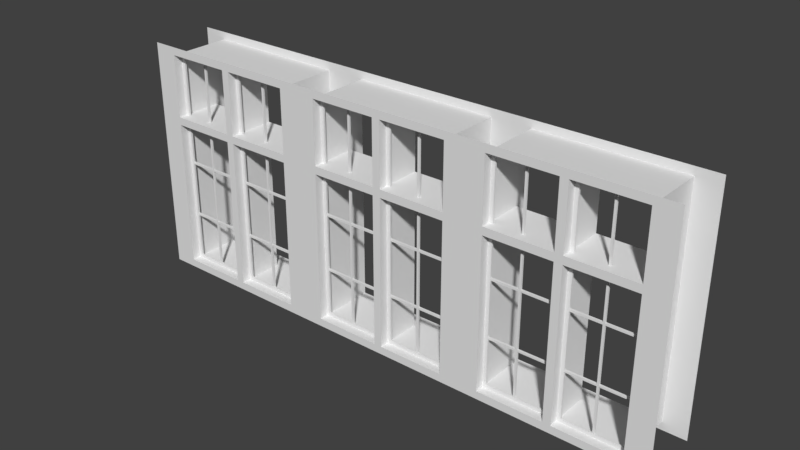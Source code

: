 # Source: Fenster_EG.blend  (saved by Blender 2.79.0; exported with 4.5.12 LTS)
import bpy
from mathutils import Matrix  # noqa: F401  (used for matrix-valued properties, if any)

bpy.ops.wm.read_factory_settings(use_empty=True)
scene = bpy.context.scene
scene.name = 'Scene'

# ---- collections
col_collection_1 = bpy.data.collections.new('Collection 1'); scene.collection.children.link(col_collection_1)
col_collection_2 = bpy.data.collections.new('Collection 2'); scene.collection.children.link(col_collection_2)
col_collection_2.hide_render = True
col_collection_2.hide_viewport = True
col_referenz_bauplan_eg = bpy.data.collections.new('Referenz_Bauplan_EG')  # instanced only; not linked into the scene

# ---- materials (node trees are filled in below, after node groups)
mat_fenstergitter = bpy.data.materials.new('Fenstergitter')
mat_fensterrahmen = bpy.data.materials.new('Fensterrahmen')
mat_fenster_innen = bpy.data.materials.new('Fenster_innen')

# ---- material node trees

# ---- world
world_world = bpy.data.worlds.new('World'); scene.world = world_world
world_world.color = (0.05088, 0.05088, 0.05088)
world_world.use_sun_shadow = False
world_world.sun_shadow_jitter_overblur = 0.0
world_world.cycles.sampling_method = 'MANUAL'

# ---- meshes
me_fenster_mesh = bpy.data.meshes.new('Fenster_mesh')
me_fenster_mesh.from_pydata([(0.05, 0.0, 1.9), (0.05, 0.6, 0.0), (0.05, 0.6, 1.9), (0.05, 0.0, 2.8), (0.05, 0.6, 2.8), (0.05, 0.0, 0.0), (0.05, 0.0, 2.0), (0.05, 0.6, 2.0), (0.9, 0.6, 1.9), (0.9, 0.0, 1.9), (0.9, 0.0, 2.0), (0.9, 0.6, 2.0), (0.05, 0.1125, 1.9), (0.05, 0.1125, 2.8), (0.85, 0.1375, 2.8), (0.05, 0.1125, 2.0), (0.05, 0.1125, 0.0), (0.85, 0.1125, 2.8), (0.9, 0.1125, 1.9), (0.9, 0.1125, 2.0), (0.05, 0.1375, 2.8), (0.9, 0.1125, 2.8), (0.05, 0.1375, 0.0), (0.9, 0.1375, 2.8), (0.9, 0.1125, 0.0), (0.05, 0.1375, 2.0), (0.9, 0.1375, 0.0), (0.9, 0.1375, 1.9), (0.9, 0.1375, 2.0), (0.85, 0.6, 2.0), (0.85, 0.6, 1.9), (0.85, 0.0, 2.0), (0.85, 0.0, 1.9), (0.85, 0.1125, 1.9), (0.85, 0.1125, 2.0), (0.85, 0.1375, 2.0), (0.85, 0.1375, 1.9), (-2.98e-08, 0.0, 1.9), (-2.98e-08, 0.6, 1.9), (-1.49e-08, 0.6, 0.0), (-2.98e-08, 0.6, 2.8), (-2.98e-08, 0.6, 2.0), (-2.98e-08, 0.0, 2.8), (-2.98e-08, 0.0, 2.0), (0.0, 0.0, 0.0), (0.9, 0.1375, 0.05), (0.9, 0.1125, 0.05), (0.85, 0.1125, 0.05), (0.05, 0.6, 0.05), (0.05, 0.0, 0.05), (0.05, 0.1125, 0.05), (0.05, 0.1375, 0.05), (0.0, 0.0, 0.05), (-1.49e-08, 0.6, 0.05), (0.85, 0.1125, 0.0), (0.85, 0.1375, 0.0), (0.85, 0.1375, 0.05), (0.05, 0.0, 2.75), (0.05, 0.6, 2.75), (0.05, 0.1125, 2.75), (0.05, 0.1375, 2.75), (-2.98e-08, 0.6, 2.75), (-2.98e-08, 0.0, 2.75), (0.9, 0.1375, 2.75), (0.9, 0.1125, 2.75), (0.85, 0.1125, 2.75), (0.85, 0.1375, 2.75), (0.1, 0.6, 1.9), (0.1, 0.0, 1.9), (0.1, 0.6, 2.0), (0.1, 0.0, 2.0), (0.1, 0.1125, 2.0), (0.1, 0.1375, 2.0), (0.1, 0.1125, 2.8), (0.1, 0.1375, 2.8), (0.1, 0.1125, 0.0), (0.1, 0.1375, 0.05), (0.1, 0.1375, 0.0), (0.1, 0.1125, 0.05), (0.05, 0.1375, 1.9), (0.1, 0.1375, 1.9), (0.1, 0.1125, 1.9), (0.1, 0.1125, 2.75), (0.1, 0.1375, 2.75), (0.5, 0.1125, 2.8), (0.5, 0.1375, 2.8), (0.5, 0.1375, 2.75), (0.5, 0.1125, 2.75), (0.475, 0.1375, 2.8), (0.475, 0.1125, 2.8), (0.5, 0.6, 2.0), (0.5, 0.0, 2.0), (0.5, 0.1125, 2.0), (0.5, 0.1375, 2.0), (0.5, 0.6, 1.9), (0.5, 0.0, 1.9), (0.5, 0.1375, 1.9), (0.475, 0.6, 1.9), (0.475, 0.0, 1.9), (0.475, 0.6, 2.0), (0.475, 0.0, 2.0), (0.475, 0.1125, 2.0), (0.475, 0.1375, 2.0), (0.475, 0.1125, 0.0), (0.5, 0.1125, 0.0), (0.5, 0.1375, 0.05), (0.475, 0.1375, 0.05), (0.5, 0.1375, 0.0), (0.475, 0.1375, 0.0), (0.5, 0.1125, 0.05), (0.475, 0.1125, 0.05), (0.475, 0.1375, 1.9), (0.5, 0.1125, 1.9), (0.475, 0.1125, 1.9), (0.475, 0.1125, 2.75), (0.475, 0.1375, 2.75), (0.9, 0.1375, 0.6274), (0.9, 0.1375, 0.6526), (0.9, 0.1375, 1.347), (0.9, 0.1375, 1.373), (0.9, 0.1125, 0.6274), (0.9, 0.1125, 0.6526), (0.9, 0.1125, 1.347), (0.9, 0.1125, 1.373), (0.85, 0.1125, 1.373), (0.85, 0.1125, 1.347), (0.85, 0.1125, 0.6274), (0.85, 0.1375, 1.347), (0.85, 0.1375, 0.6274), (0.5, 0.1125, 0.6274), (0.5, 0.1125, 0.6526), (0.5, 0.1125, 1.347), (0.5, 0.1125, 1.373), (0.475, 0.1125, 1.373), (0.475, 0.1125, 1.347), (0.475, 0.1375, 0.6274), (0.475, 0.1375, 1.373), (0.5, 0.1375, 1.373), (0.5, 0.1375, 1.347), (0.5, 0.1375, 0.6526), (0.5, 0.1375, 0.6274), (0.05, 0.1125, 0.6274), (0.05, 0.1125, 0.6526), (0.05, 0.1125, 1.347), (0.05, 0.1125, 1.373), (0.05, 0.6, 1.373), (0.05, 0.6, 1.347), (0.05, 0.6, 0.6526), (0.05, 0.6, 0.6274), (0.05, 0.0, 1.373), (0.05, 0.0, 1.347), (0.05, 0.0, 0.6526), (0.05, 0.0, 0.6274), (-2.98e-08, 0.0, 1.373), (-2.98e-08, 0.0, 1.347), (0.0, 0.0, 0.6526), (0.0, 0.0, 0.6274), (-2.98e-08, 0.6, 1.373), (-2.98e-08, 0.6, 1.347), (-2.98e-08, 0.6, 0.6526), (-2.98e-08, 0.6, 0.6274), (0.1, 0.1125, 0.6274), (0.1, 0.1125, 0.6526), (0.1, 0.1125, 1.347), (0.1, 0.1125, 1.373), (0.05, 0.1375, 1.373), (0.05, 0.1375, 1.347), (0.05, 0.1375, 0.6526), (0.05, 0.1375, 0.6274), (0.1, 0.1375, 1.373), (0.1, 0.1375, 1.347), (0.1, 0.1375, 0.6526), (0.1, 0.1375, 0.6274), (0.475, 0.1125, 0.6274), (0.475, 0.1125, 0.6526), (0.475, 0.1375, 0.6526), (0.85, 0.1125, 0.6526), (0.85, 0.1375, 0.6526), (0.475, 0.1375, 1.347), (0.85, 0.1375, 1.373)], [], [(53, 48, 1, 39), (30, 29, 11, 8), (60, 58, 4, 20), (61, 58, 7, 41), (165, 145, 2, 79), (41, 7, 2, 38), (34, 31, 10, 19), (36, 30, 8, 27), (31, 32, 9, 10), (32, 33, 18, 9), (63, 66, 14, 23), (149, 144, 12, 0), (57, 59, 13, 3), (29, 35, 28, 11), (65, 64, 21, 17), (46, 47, 54, 24), (56, 45, 26, 55), (112, 96, 36, 33), (90, 93, 35, 29), (93, 92, 34, 35), (95, 112, 33, 32), (91, 95, 32, 31), (96, 94, 30, 36), (92, 91, 31, 34), (94, 90, 29, 30), (6, 43, 37, 0), (49, 52, 44, 5), (57, 62, 43, 6), (128, 116, 45, 56), (120, 126, 47, 46), (126, 128, 56, 47), (152, 156, 52, 49), (109, 104, 54, 47), (5, 16, 50, 49), (22, 1, 48, 51), (160, 148, 48, 53), (105, 109, 47, 56), (107, 105, 56, 55), (3, 42, 62, 57), (15, 25, 60, 59), (6, 15, 59, 57), (40, 4, 58, 61), (25, 7, 58, 60), (34, 19, 64, 65), (28, 35, 66, 63), (35, 34, 65, 66), (87, 86, 66, 65), (84, 87, 65, 17), (86, 85, 14, 66), (2, 7, 69, 67), (15, 6, 70, 71), (79, 2, 67, 80), (6, 0, 68, 70), (0, 12, 81, 68), (71, 72, 83, 82), (7, 25, 72, 69), (60, 20, 74, 83), (13, 59, 82, 73), (22, 51, 76, 77), (144, 164, 81, 12), (50, 16, 75, 78), (169, 165, 79, 80), (164, 169, 80, 81), (15, 71, 82, 59), (72, 25, 60, 83), (115, 88, 85, 86), (89, 114, 87, 84), (82, 83, 115, 114), (73, 82, 114, 89), (83, 74, 88, 115), (97, 99, 90, 94), (101, 100, 91, 92), (111, 97, 94, 96), (100, 98, 95, 91), (98, 113, 112, 95), (102, 101, 114, 115), (99, 102, 93, 90), (81, 80, 111, 113), (69, 72, 102, 99), (72, 71, 101, 102), (68, 81, 113, 98), (70, 68, 98, 100), (80, 67, 97, 111), (71, 70, 100, 101), (67, 69, 99, 97), (77, 76, 106, 108), (108, 106, 105, 107), (76, 78, 110, 106), (133, 132, 112, 113), (78, 75, 103, 110), (110, 103, 104, 109), (137, 136, 111, 96), (136, 133, 113, 111), (132, 137, 96, 112), (101, 92, 87, 114), (92, 93, 86, 87), (93, 102, 115, 86), (33, 36, 179, 124), (125, 127, 177, 176), (18, 33, 124, 123), (123, 124, 125, 122), (122, 125, 176, 121), (121, 176, 126, 120), (36, 27, 119, 179), (179, 119, 118, 127), (127, 118, 117, 177), (177, 117, 116, 128), (109, 105, 140, 129), (139, 130, 176, 177), (130, 139, 138, 131), (137, 132, 124, 179), (106, 110, 173, 135), (175, 174, 134, 178), (105, 106, 135, 140), (140, 135, 175, 139), (139, 175, 178, 138), (138, 178, 136, 137), (110, 109, 129, 173), (173, 129, 130, 174), (174, 130, 131, 134), (134, 131, 132, 133), (78, 76, 172, 161), (172, 171, 175, 135), (162, 171, 170, 163), (170, 169, 136, 178), (76, 51, 168, 172), (172, 168, 167, 171), (171, 167, 166, 170), (170, 166, 165, 169), (50, 78, 161, 141), (141, 161, 162, 142), (142, 162, 163, 143), (143, 163, 164, 144), (38, 2, 145, 157), (157, 145, 146, 158), (158, 146, 147, 159), (159, 147, 148, 160), (0, 37, 153, 149), (149, 153, 154, 150), (150, 154, 155, 151), (151, 155, 156, 152), (49, 50, 141, 152), (152, 141, 142, 151), (151, 142, 143, 150), (150, 143, 144, 149), (51, 48, 148, 168), (168, 148, 147, 167), (167, 147, 146, 166), (166, 146, 145, 165), (162, 161, 173, 174), (161, 172, 135, 173), (171, 162, 174, 175), (140, 139, 177, 128), (129, 140, 128, 126), (130, 129, 126, 176), (164, 163, 134, 133), (163, 170, 178, 134), (169, 164, 133, 136), (138, 137, 179, 127), (131, 138, 127, 125), (132, 131, 125, 124)])
_uv = me_fenster_mesh.uv_layers.new(name='UVMap')
_uv.uv.foreach_set('vector', [0.4864, 0.01562, 0.4731, 0.01562, 0.4731, 0.002604, 0.4864, 0.002604, 0.2605, 0.4974, 0.2605, 0.5234, 0.2472, 0.5234, 0.2472, 0.4974, 0.9608, 0.5156, 0.8379, 0.5156, 0.8379, 0.5026, 0.9608, 0.5026, 0.4864, 0.7188, 0.4731, 0.7188, 0.4731, 0.5234, 0.4864, 0.5234, 0.4917, 0.8601, 0.6146, 0.8601, 0.6146, 0.9974, 0.4917, 0.9974, 0.4864, 0.5234, 0.4731, 0.5234, 0.4731, 0.4974, 0.4864, 0.4974, 0.03256, 0.75, 0.002658, 0.75, 0.002658, 0.737, 0.03256, 0.737, 0.2904, 0.75, 0.1674, 0.75, 0.1674, 0.737, 0.2904, 0.737, 0.01595, 0.2109, 0.01595, 0.237, 0.002658, 0.237, 0.002658, 0.2109, 0.3269, 0.75, 0.297, 0.75, 0.297, 0.737, 0.3269, 0.737, 0.8193, 0.9505, 0.8193, 0.9375, 0.8326, 0.9375, 0.8326, 0.9505, 0.9542, 0.3601, 0.9841, 0.3601, 0.9841, 0.4974, 0.9542, 0.4974, 0.9973, 0.5156, 0.9674, 0.5156, 0.9674, 0.5026, 0.9973, 0.5026, 0.1621, 0.75, 0.0392, 0.75, 0.0392, 0.737, 0.1621, 0.737, 0.8193, 0.5156, 0.8193, 0.5026, 0.8326, 0.5026, 0.8326, 0.5156, 0.4917, 0.4844, 0.505, 0.4844, 0.505, 0.4974, 0.4917, 0.4974, 0.7362, 0.01563, 0.7229, 0.01563, 0.7229, 0.002604, 0.7362, 0.002604, 0.297, 0.8411, 0.2904, 0.8411, 0.2904, 0.75, 0.297, 0.75, 0.1621, 0.8411, 0.0392, 0.8411, 0.0392, 0.75, 0.1621, 0.75, 0.0392, 0.8411, 0.03256, 0.8411, 0.03256, 0.75, 0.0392, 0.75, 0.3269, 0.8411, 0.297, 0.8411, 0.297, 0.75, 0.3269, 0.75, 0.109, 0.2109, 0.109, 0.237, 0.01595, 0.237, 0.01595, 0.2109, 0.2904, 0.8411, 0.1674, 0.8411, 0.1674, 0.75, 0.2904, 0.75, 0.03256, 0.8411, 0.002658, 0.8411, 0.002658, 0.75, 0.03256, 0.75, 0.3535, 0.4974, 0.3535, 0.5234, 0.2605, 0.5234, 0.2605, 0.4974, 0.2286, 0.2109, 0.2419, 0.2109, 0.2419, 0.237, 0.2286, 0.237, 0.2286, 0.7187, 0.2419, 0.7187, 0.2419, 0.7318, 0.2286, 0.7318, 0.2286, 0.01562, 0.2419, 0.01562, 0.2419, 0.2109, 0.2286, 0.2109, 0.7362, 0.166, 0.7229, 0.166, 0.7229, 0.01563, 0.7362, 0.01563, 0.4917, 0.334, 0.505, 0.334, 0.505, 0.4844, 0.4917, 0.4844, 0.3681, 0.737, 0.3748, 0.737, 0.3748, 0.8873, 0.3681, 0.8873, 0.2286, 0.5684, 0.2419, 0.5684, 0.2419, 0.7187, 0.2286, 0.7187, 0.598, 0.4844, 0.598, 0.4974, 0.505, 0.4974, 0.505, 0.4844, 0.9542, 0.002604, 0.9841, 0.002604, 0.9841, 0.01563, 0.9542, 0.01563, 0.4917, 0.5026, 0.6146, 0.5026, 0.6146, 0.5156, 0.4917, 0.5156, 0.4864, 0.166, 0.4731, 0.166, 0.4731, 0.01562, 0.4864, 0.01562, 0.4346, 0.931, 0.4279, 0.931, 0.4279, 0.8398, 0.4346, 0.8398, 0.8292, 0.002604, 0.8292, 0.01563, 0.7362, 0.01563, 0.7362, 0.002604, 0.2286, 0.002604, 0.2419, 0.002604, 0.2419, 0.01562, 0.2286, 0.01562, 0.9674, 0.7109, 0.9608, 0.7109, 0.9608, 0.5156, 0.9674, 0.5156, 0.9973, 0.7109, 0.9674, 0.7109, 0.9674, 0.5156, 0.9973, 0.5156, 0.4864, 0.7318, 0.4731, 0.7318, 0.4731, 0.7188, 0.4864, 0.7188, 0.9608, 0.7109, 0.8379, 0.7109, 0.8379, 0.5156, 0.9608, 0.5156, 0.6199, 0.5156, 0.6199, 0.5026, 0.8193, 0.5026, 0.8193, 0.5156, 0.6199, 0.9505, 0.6199, 0.9375, 0.8193, 0.9375, 0.8193, 0.9505, 0.8804, 0.9115, 0.8738, 0.9115, 0.8738, 0.7161, 0.8804, 0.7161, 0.4585, 0.931, 0.4518, 0.931, 0.4518, 0.8398, 0.4585, 0.8398, 0.8326, 0.6068, 0.8193, 0.6068, 0.8193, 0.5156, 0.8326, 0.5156, 0.8193, 0.8464, 0.8326, 0.8464, 0.8326, 0.9375, 0.8193, 0.9375, 0.4731, 0.4974, 0.4731, 0.5234, 0.4598, 0.5234, 0.4598, 0.4974, 0.03256, 0.9583, 0.002658, 0.9583, 0.002658, 0.9453, 0.03256, 0.9453, 0.2904, 0.9583, 0.1674, 0.9583, 0.1674, 0.9453, 0.2904, 0.9453, 0.2286, 0.2109, 0.2286, 0.237, 0.2153, 0.237, 0.2153, 0.2109, 0.3269, 0.9583, 0.297, 0.9583, 0.297, 0.9453, 0.3269, 0.9453, 0.8379, 0.7161, 0.8445, 0.7161, 0.8445, 0.9115, 0.8379, 0.9115, 0.1621, 0.9583, 0.0392, 0.9583, 0.0392, 0.9453, 0.1621, 0.9453, 0.8193, 0.7292, 0.8326, 0.7292, 0.8326, 0.7422, 0.8193, 0.7422, 0.8326, 0.724, 0.8193, 0.724, 0.8193, 0.7109, 0.8326, 0.7109, 0.9488, 0.002604, 0.9488, 0.01563, 0.9355, 0.01563, 0.9355, 0.002604, 0.7176, 0.1399, 0.7043, 0.1399, 0.7043, 0.002604, 0.7176, 0.002604, 0.7176, 0.4844, 0.7176, 0.4974, 0.7043, 0.4974, 0.7043, 0.4844, 0.9355, 0.3601, 0.9488, 0.3601, 0.9488, 0.4974, 0.9355, 0.4974, 0.404, 0.737, 0.4106, 0.737, 0.4106, 0.8743, 0.404, 0.8743, 0.6199, 0.724, 0.6199, 0.7109, 0.8193, 0.7109, 0.8193, 0.724, 0.6199, 0.7422, 0.6199, 0.7292, 0.8193, 0.7292, 0.8193, 0.7422, 0.8193, 0.8398, 0.8326, 0.8398, 0.8326, 0.8464, 0.8193, 0.8464, 0.8326, 0.6133, 0.8193, 0.6133, 0.8193, 0.6068, 0.8326, 0.6068, 0.4704, 0.8346, 0.4638, 0.8346, 0.4638, 0.737, 0.4704, 0.737, 0.8326, 0.7109, 0.8193, 0.7109, 0.8193, 0.6133, 0.8326, 0.6133, 0.8193, 0.7422, 0.8326, 0.7422, 0.8326, 0.8398, 0.8193, 0.8398, 0.3601, 0.4974, 0.3601, 0.5234, 0.3535, 0.5234, 0.3535, 0.4974, 0.03256, 0.8477, 0.002658, 0.8477, 0.002658, 0.8411, 0.03256, 0.8411, 0.2904, 0.8477, 0.1674, 0.8477, 0.1674, 0.8411, 0.2904, 0.8411, 0.1156, 0.2109, 0.1156, 0.237, 0.109, 0.237, 0.109, 0.2109, 0.3269, 0.8477, 0.297, 0.8477, 0.297, 0.8411, 0.3269, 0.8411, 0.8684, 0.9115, 0.8618, 0.9115, 0.8618, 0.7161, 0.8684, 0.7161, 0.1621, 0.8477, 0.0392, 0.8477, 0.0392, 0.8411, 0.1621, 0.8411, 0.297, 0.9453, 0.2904, 0.9453, 0.2904, 0.8477, 0.297, 0.8477, 0.1621, 0.9453, 0.0392, 0.9453, 0.0392, 0.8477, 0.1621, 0.8477, 0.0392, 0.9453, 0.03256, 0.9453, 0.03256, 0.8477, 0.0392, 0.8477, 0.3269, 0.9453, 0.297, 0.9453, 0.297, 0.8477, 0.3269, 0.8477, 0.2153, 0.2109, 0.2153, 0.237, 0.1156, 0.237, 0.1156, 0.2109, 0.2904, 0.9453, 0.1674, 0.9453, 0.1674, 0.8477, 0.2904, 0.8477, 0.03256, 0.9453, 0.002658, 0.9453, 0.002658, 0.8477, 0.03256, 0.8477, 0.4598, 0.4974, 0.4598, 0.5234, 0.3601, 0.5234, 0.3601, 0.4974, 0.9355, 0.002604, 0.9355, 0.01563, 0.8359, 0.01563, 0.8359, 0.002604, 0.8359, 0.002604, 0.8359, 0.01563, 0.8292, 0.01563, 0.8292, 0.002604, 0.4465, 0.8346, 0.4399, 0.8346, 0.4399, 0.737, 0.4465, 0.737, 0.6047, 0.1399, 0.598, 0.1399, 0.598, 0.002604, 0.6047, 0.002604, 0.7043, 0.4844, 0.7043, 0.4974, 0.6047, 0.4974, 0.6047, 0.4844, 0.6047, 0.4844, 0.6047, 0.4974, 0.598, 0.4974, 0.598, 0.4844, 0.8292, 0.3601, 0.8359, 0.3601, 0.8359, 0.4974, 0.8292, 0.4974, 0.3987, 0.8743, 0.392, 0.8743, 0.392, 0.737, 0.3987, 0.737, 0.4226, 0.8743, 0.4159, 0.8743, 0.4159, 0.737, 0.4226, 0.737, 0.6199, 0.6133, 0.6199, 0.6068, 0.8193, 0.6068, 0.8193, 0.6133, 0.8498, 0.7161, 0.8565, 0.7161, 0.8565, 0.9115, 0.8498, 0.9115, 0.6199, 0.8464, 0.6199, 0.8398, 0.8193, 0.8398, 0.8193, 0.8464, 0.3801, 0.737, 0.3867, 0.737, 0.3867, 0.8743, 0.3801, 0.8743, 0.9096, 0.7161, 0.9163, 0.7161, 0.9163, 0.8971, 0.9096, 0.8971, 0.4917, 0.002604, 0.505, 0.002604, 0.505, 0.1399, 0.4917, 0.1399, 0.4917, 0.1399, 0.505, 0.1399, 0.505, 0.1465, 0.4917, 0.1465, 0.4917, 0.1465, 0.505, 0.1465, 0.505, 0.3274, 0.4917, 0.3274, 0.4917, 0.3274, 0.505, 0.3274, 0.505, 0.334, 0.4917, 0.334, 0.7362, 0.4974, 0.7229, 0.4974, 0.7229, 0.3601, 0.7362, 0.3601, 0.7362, 0.3601, 0.7229, 0.3601, 0.7229, 0.3535, 0.7362, 0.3535, 0.7362, 0.3535, 0.7229, 0.3535, 0.7229, 0.1726, 0.7362, 0.1726, 0.7362, 0.1726, 0.7229, 0.1726, 0.7229, 0.166, 0.7362, 0.166, 0.3561, 0.737, 0.3628, 0.737, 0.3628, 0.8873, 0.3561, 0.8873, 0.4465, 0.931, 0.4399, 0.931, 0.4399, 0.8398, 0.4465, 0.8398, 0.9282, 0.8971, 0.9216, 0.8971, 0.9216, 0.7161, 0.9282, 0.7161, 0.9402, 0.9102, 0.9336, 0.9102, 0.9336, 0.819, 0.9402, 0.819, 0.3508, 0.8873, 0.3442, 0.8873, 0.3442, 0.737, 0.3508, 0.737, 0.9043, 0.8971, 0.8977, 0.8971, 0.8977, 0.7161, 0.9043, 0.7161, 0.8292, 0.01563, 0.8359, 0.01563, 0.8359, 0.166, 0.8292, 0.166, 0.8292, 0.166, 0.8359, 0.166, 0.8359, 0.1726, 0.8292, 0.1726, 0.8292, 0.1726, 0.8359, 0.1726, 0.8359, 0.3535, 0.8292, 0.3535, 0.8292, 0.3535, 0.8359, 0.3535, 0.8359, 0.3601, 0.8292, 0.3601, 0.6047, 0.4844, 0.598, 0.4844, 0.598, 0.334, 0.6047, 0.334, 0.6047, 0.334, 0.598, 0.334, 0.598, 0.3274, 0.6047, 0.3274, 0.6047, 0.3274, 0.598, 0.3274, 0.598, 0.1465, 0.6047, 0.1465, 0.6047, 0.1465, 0.598, 0.1465, 0.598, 0.1399, 0.6047, 0.1399, 0.3322, 0.737, 0.3389, 0.737, 0.3389, 0.8873, 0.3322, 0.8873, 0.9355, 0.166, 0.9355, 0.1726, 0.8359, 0.1726, 0.8359, 0.166, 0.8857, 0.7161, 0.8924, 0.7161, 0.8924, 0.8971, 0.8857, 0.8971, 0.9355, 0.3535, 0.9355, 0.3601, 0.8359, 0.3601, 0.8359, 0.3535, 0.9355, 0.01563, 0.9488, 0.01563, 0.9488, 0.166, 0.9355, 0.166, 0.9355, 0.166, 0.9488, 0.166, 0.9488, 0.1726, 0.9355, 0.1726, 0.9355, 0.1726, 0.9488, 0.1726, 0.9488, 0.3535, 0.9355, 0.3535, 0.9355, 0.3535, 0.9488, 0.3535, 0.9488, 0.3601, 0.9355, 0.3601, 0.7176, 0.4844, 0.7043, 0.4844, 0.7043, 0.334, 0.7176, 0.334, 0.7176, 0.334, 0.7043, 0.334, 0.7043, 0.3274, 0.7176, 0.3274, 0.7176, 0.3274, 0.7043, 0.3274, 0.7043, 0.1465, 0.7176, 0.1465, 0.7176, 0.1465, 0.7043, 0.1465, 0.7043, 0.1399, 0.7176, 0.1399, 0.4864, 0.4974, 0.4731, 0.4974, 0.4731, 0.3601, 0.4864, 0.3601, 0.4864, 0.3601, 0.4731, 0.3601, 0.4731, 0.3535, 0.4864, 0.3535, 0.4864, 0.3535, 0.4731, 0.3535, 0.4731, 0.1726, 0.4864, 0.1726, 0.4864, 0.1726, 0.4731, 0.1726, 0.4731, 0.166, 0.4864, 0.166, 0.2286, 0.237, 0.2419, 0.237, 0.2419, 0.3743, 0.2286, 0.3743, 0.2286, 0.3743, 0.2419, 0.3743, 0.2419, 0.3809, 0.2286, 0.3809, 0.2286, 0.3809, 0.2419, 0.3809, 0.2419, 0.5618, 0.2286, 0.5618, 0.2286, 0.5618, 0.2419, 0.5618, 0.2419, 0.5684, 0.2286, 0.5684, 0.9542, 0.01563, 0.9841, 0.01563, 0.9841, 0.166, 0.9542, 0.166, 0.9542, 0.166, 0.9841, 0.166, 0.9841, 0.1726, 0.9542, 0.1726, 0.9542, 0.1726, 0.9841, 0.1726, 0.9841, 0.3535, 0.9542, 0.3535, 0.9542, 0.3535, 0.9841, 0.3535, 0.9841, 0.3601, 0.9542, 0.3601, 0.4917, 0.5156, 0.6146, 0.5156, 0.6146, 0.666, 0.4917, 0.666, 0.4917, 0.666, 0.6146, 0.666, 0.6146, 0.6726, 0.4917, 0.6726, 0.4917, 0.6726, 0.6146, 0.6726, 0.6146, 0.8535, 0.4917, 0.8535, 0.4917, 0.8535, 0.6146, 0.8535, 0.6146, 0.8601, 0.4917, 0.8601, 0.7043, 0.3274, 0.7043, 0.334, 0.6047, 0.334, 0.6047, 0.3274, 0.9402, 0.8138, 0.9336, 0.8138, 0.9336, 0.7161, 0.9402, 0.7161, 0.4346, 0.8346, 0.4279, 0.8346, 0.4279, 0.737, 0.4346, 0.737, 0.8292, 0.166, 0.8292, 0.1726, 0.7362, 0.1726, 0.7362, 0.166, 0.4824, 0.931, 0.4757, 0.931, 0.4757, 0.8398, 0.4824, 0.8398, 0.598, 0.3274, 0.598, 0.334, 0.505, 0.334, 0.505, 0.3274, 0.7043, 0.1399, 0.7043, 0.1465, 0.6047, 0.1465, 0.6047, 0.1399, 0.4824, 0.8346, 0.4757, 0.8346, 0.4757, 0.737, 0.4824, 0.737, 0.4585, 0.8346, 0.4518, 0.8346, 0.4518, 0.737, 0.4585, 0.737, 0.8292, 0.3535, 0.8292, 0.3601, 0.7362, 0.3601, 0.7362, 0.3535, 0.4704, 0.931, 0.4638, 0.931, 0.4638, 0.8398, 0.4704, 0.8398, 0.598, 0.1399, 0.598, 0.1465, 0.505, 0.1465, 0.505, 0.1399])
me_fenster_mesh.materials.append(mat_fenstergitter)
me_fenster_mesh.use_remesh_preserve_volume = False
me_fenster_mesh.use_remesh_preserve_attributes = False
me_fenster_mesh.use_mirror_vertex_groups = False
me_fenster_mesh.update()
me_fenster_rahmen_mesh = bpy.data.meshes.new('Fenster Rahmen_mesh')
me_fenster_rahmen_mesh.from_pydata([(3.5, 0.0, 0.0), (3.5, 0.0, 3.0), (3.5, 0.8, 0.0), (3.5, 0.8, 3.0), (0.9, 0.0, 0.0), (0.9, 0.0, 3.0), (0.9, 0.8, 0.0), (0.9, 0.8, 3.0), (1.4, 0.0, 0.0), (1.4, 0.0, 3.0), (1.4, 0.8, 0.0), (1.4, 0.8, 3.0), (3.2, 0.0, 0.0), (3.2, 0.0, 3.0), (3.2, 0.8, 0.0), (3.2, 0.8, 3.0), (3.5, 0.0, 2.9), (3.5, 0.8, 2.9), (0.9, 0.0, 2.9), (1.4, 0.0, 2.9), (3.2, 0.0, 2.9), (3.2, 0.8, 0.1), (1.4, 0.8, 0.1), (0.9, 0.8, 0.1), (3.5, 0.0, 0.1), (3.5, 0.8, 0.1), (0.9, 0.8, 2.9), (3.2, 0.8, 2.9), (1.4, 0.8, 2.9), (0.9, 0.0, 0.1), (1.4, 0.0, 0.1), (3.2, 0.0, 0.1), (1.192e-07, 0.0, 3.0), (1.192e-07, 0.8, 3.0), (1.192e-07, 0.0, 2.9), (1.192e-07, 0.8, 2.9), (1.192e-07, 0.0, 0.0), (1.192e-07, 0.8, 0.0), (1.192e-07, 0.8, 0.1), (1.192e-07, 0.0, 0.1)], [], [(20, 16, 1, 13), (27, 15, 3, 17), (29, 18, 26, 23), (35, 33, 7, 26), (34, 18, 5, 32), (26, 7, 11, 28), (18, 19, 9, 5), (28, 11, 15, 27), (19, 20, 13, 9), (29, 30, 19, 18), (23, 26, 28, 22), (19, 30, 22, 28), (31, 20, 27, 21), (18, 34, 35, 26), (30, 31, 21, 22), (20, 19, 28, 27), (21, 27, 17, 25), (31, 24, 16, 20), (12, 0, 24, 31), (14, 21, 25, 2), (37, 38, 23, 6), (36, 4, 29, 39), (6, 23, 22, 10), (4, 8, 30, 29), (10, 22, 21, 14), (8, 12, 31, 30), (39, 29, 23, 38)])
me_fenster_rahmen_mesh.polygons.foreach_set('material_index', [0, 1, 1, 1, 0, 1, 0, 1, 0, 0, 1, 1, 1, 1, 1, 1, 1, 0, 0, 1, 1, 0, 1, 0, 1, 0, 1])
_uv = me_fenster_rahmen_mesh.uv_layers.new(name='UVMap')
_uv.uv.foreach_set('vector', [0.9818, 0.0489, 0.9818, 0.001577, 0.9983, 0.001577, 0.9983, 0.0489, 0.01821, 0.0489, 0.001656, 0.0489, 0.001656, 0.001577, 0.01821, 0.001577, 0.1374, 0.9984, 0.1374, 0.5568, 0.2699, 0.5568, 0.2699, 0.9984, 0.01821, 0.5536, 0.001656, 0.5536, 0.001656, 0.4117, 0.01821, 0.4117, 0.9818, 0.5536, 0.9818, 0.4117, 0.9983, 0.4117, 0.9983, 0.5536, 0.01821, 0.4117, 0.001656, 0.4117, 0.001656, 0.3328, 0.01821, 0.3328, 0.9818, 0.4117, 0.9818, 0.3328, 0.9983, 0.3328, 0.9983, 0.4117, 0.01821, 0.3328, 0.001656, 0.3328, 0.001656, 0.0489, 0.01821, 0.0489, 0.9818, 0.3328, 0.9818, 0.0489, 0.9983, 0.0489, 0.9983, 0.3328, 0.5182, 0.4117, 0.5182, 0.3328, 0.9818, 0.3328, 0.9818, 0.4117, 0.4818, 0.4117, 0.01821, 0.4117, 0.01821, 0.3328, 0.4818, 0.3328, 0.2732, 0.9984, 0.2732, 0.5568, 0.4056, 0.5568, 0.4056, 0.9984, 0.001656, 0.9984, 0.001656, 0.5568, 0.1341, 0.5568, 0.1341, 0.9984, 0.6805, 0.8438, 0.6805, 0.7019, 0.8129, 0.7019, 0.8129, 0.8438, 0.5447, 0.8407, 0.5447, 0.5568, 0.6772, 0.5568, 0.6772, 0.8407, 0.5414, 0.5568, 0.5414, 0.8407, 0.4089, 0.8407, 0.4089, 0.5568, 0.4818, 0.0489, 0.01821, 0.0489, 0.01821, 0.001577, 0.4818, 0.001577, 0.5182, 0.0489, 0.5182, 0.001577, 0.9818, 0.001577, 0.9818, 0.0489, 0.5017, 0.0489, 0.5017, 0.001577, 0.5182, 0.001577, 0.5182, 0.0489, 0.4983, 0.0489, 0.4818, 0.0489, 0.4818, 0.001577, 0.4983, 0.001577, 0.4983, 0.5536, 0.4818, 0.5536, 0.4818, 0.4117, 0.4983, 0.4117, 0.5017, 0.5536, 0.5017, 0.4117, 0.5182, 0.4117, 0.5182, 0.5536, 0.4983, 0.4117, 0.4818, 0.4117, 0.4818, 0.3328, 0.4983, 0.3328, 0.5017, 0.4117, 0.5017, 0.3328, 0.5182, 0.3328, 0.5182, 0.4117, 0.4983, 0.3328, 0.4818, 0.3328, 0.4818, 0.0489, 0.4983, 0.0489, 0.5017, 0.3328, 0.5017, 0.0489, 0.5182, 0.0489, 0.5182, 0.3328, 0.6805, 0.6987, 0.6805, 0.5568, 0.8129, 0.5568, 0.8129, 0.6987])
me_fenster_rahmen_mesh.materials.append(mat_fensterrahmen)
me_fenster_rahmen_mesh.materials.append(mat_fenster_innen)
me_fenster_rahmen_mesh.use_remesh_preserve_volume = False
me_fenster_rahmen_mesh.use_remesh_preserve_attributes = False
me_fenster_rahmen_mesh.use_mirror_vertex_groups = False
me_fenster_rahmen_mesh.update()

# ---- objects
ob_fenster_rechts = bpy.data.objects.new('Fenster_Rechts', me_fenster_mesh)
ob_fenster_links = bpy.data.objects.new('Fenster_Links', me_fenster_mesh)
ob_fenster_mitte = bpy.data.objects.new('Fenster_Mitte', me_fenster_mesh)
ob_fenster_rahmen = bpy.data.objects.new('Fenster Rahmen', me_fenster_rahmen_mesh)
ob_referenz_bauplan_eg = bpy.data.objects.new('Referenz_Bauplan_EG', None)
ob_fenster = bpy.data.objects.new('Fenster', me_fenster_mesh)

# ---- transforms, parenting, visibility, modifiers, constraints
ob_fenster_rechts.location = (2.3, 0.0, 0.1)
ob_fenster_rechts.lineart.crease_threshold = 0.0
_m = ob_fenster_rechts.modifiers.new('Mirror', 'MIRROR')
ob_fenster_links.location = (-2.3, 0.0, 0.1)
ob_fenster_links.lineart.crease_threshold = 0.0
_m = ob_fenster_links.modifiers.new('Mirror', 'MIRROR')
ob_fenster_mitte.location = (1.192e-07, 0.0, 0.1)
ob_fenster_mitte.lineart.crease_threshold = 0.0
_m = ob_fenster_mitte.modifiers.new('Mirror', 'MIRROR')
ob_fenster_rahmen.location = (0.0, 0.0, 0.0)
ob_fenster_rahmen.lineart.crease_threshold = 0.0
_m = ob_fenster_rahmen.modifiers.new('Mirror', 'MIRROR')
_m.use_clip = True
ob_referenz_bauplan_eg.location = (-8.694, 8.15, -2.412e-07)
ob_referenz_bauplan_eg.empty_image_offset = (0.0, 0.0)
ob_referenz_bauplan_eg.show_instancer_for_render = False
ob_referenz_bauplan_eg.instance_type = 'COLLECTION'
ob_referenz_bauplan_eg.lineart.crease_threshold = 0.0
ob_fenster.location = (0.0, 0.0, 0.0)
ob_fenster.lineart.crease_threshold = 0.0
_m = ob_fenster.modifiers.new('Mirror', 'MIRROR')
ob_referenz_bauplan_eg.instance_collection = col_referenz_bauplan_eg

# ---- collection membership
col_collection_1.objects.link(ob_fenster_rechts)
col_collection_1.objects.link(ob_fenster_links)
col_collection_1.objects.link(ob_fenster_mitte)
col_collection_1.objects.link(ob_fenster_rahmen)
col_collection_1.objects.link(ob_referenz_bauplan_eg)
col_collection_2.objects.link(ob_fenster)

# ---- scene / render settings (as saved in the file)
scene.frame_start = 1; scene.frame_end = 250; scene.frame_set(1)
scene.render.engine = 'BLENDER_EEVEE_NEXT'
scene.render.resolution_percentage = 50
scene.render.dither_intensity = 0.0
scene.cycles.use_denoising = False
scene.cycles.samples = 128
scene.cycles.sampling_pattern = 'TABULATED_SOBOL'
scene.cycles.use_adaptive_sampling = False
scene.cycles.use_light_tree = False
scene.cycles.blur_glossy = 0.0
scene.cycles.sample_clamp_indirect = 0.0
scene.view_settings.view_transform = 'Standard'
bpy.context.view_layer.update()

# ---- added for rendering (the .blend has no active camera and no usable light): camera, sun
cam_auto = bpy.data.cameras.new('AutoCamera')
cam_auto.lens = 50.0
cam_auto.sensor_width = 36.0
cam_auto.clip_end = 1000.0
ob_auto_camera = bpy.data.objects.new('AutoCamera', cam_auto)
scene.collection.objects.link(ob_auto_camera)
ob_auto_camera.location = (7.08507, -8.10209, 7.16806)
ob_auto_camera.rotation_euler = (1.09748, -7.21219e-08, 0.694738)
scene.camera = ob_auto_camera
light_auto_sun = bpy.data.lights.new('AutoSun', 'SUN')
light_auto_sun.energy = 3.0
light_auto_sun.angle = 0.0523599
ob_auto_sun = bpy.data.objects.new('AutoSun', light_auto_sun)
scene.collection.objects.link(ob_auto_sun)
ob_auto_sun.rotation_euler = (0.872665, 0.174533, 0.523599)
bpy.context.view_layer.update()
